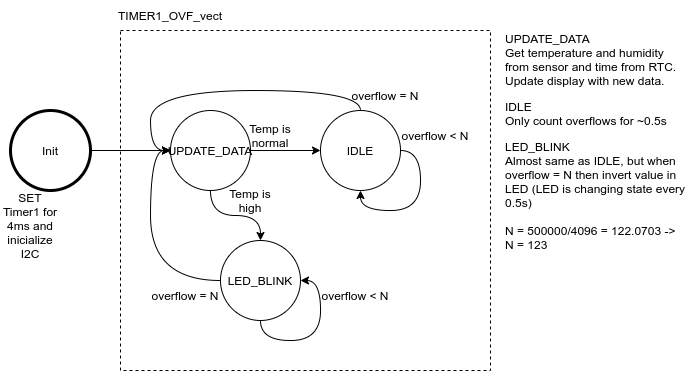

The diagram above was exported from draw.io. Its source (the exported page's mxGraphModel, read from the mxfile embedded in the PNG):
<mxGraphModel dx="981" dy="599" grid="1" gridSize="10" guides="1" tooltips="1" connect="1" arrows="1" fold="1" page="1" pageScale="1" pageWidth="827" pageHeight="1169" math="0" shadow="0">
  <root>
    <mxCell id="0" />
    <mxCell id="1" parent="0" />
    <mxCell id="R2P1_AU5FSggna6AM5db-19" value="" style="rounded=0;whiteSpace=wrap;html=1;dashed=1;strokeWidth=1;fillColor=none;" vertex="1" parent="1">
      <mxGeometry x="140" y="210" width="370" height="340" as="geometry" />
    </mxCell>
    <mxCell id="R2P1_AU5FSggna6AM5db-7" value="" style="edgeStyle=orthogonalEdgeStyle;curved=1;orthogonalLoop=1;jettySize=auto;html=1;" edge="1" parent="1" source="R2P1_AU5FSggna6AM5db-1" target="R2P1_AU5FSggna6AM5db-2">
      <mxGeometry relative="1" as="geometry" />
    </mxCell>
    <mxCell id="R2P1_AU5FSggna6AM5db-1" value="Init" style="ellipse;whiteSpace=wrap;html=1;aspect=fixed;strokeWidth=3;" vertex="1" parent="1">
      <mxGeometry x="30" y="290" width="80" height="80" as="geometry" />
    </mxCell>
    <mxCell id="R2P1_AU5FSggna6AM5db-9" style="edgeStyle=orthogonalEdgeStyle;curved=1;orthogonalLoop=1;jettySize=auto;html=1;" edge="1" parent="1" source="R2P1_AU5FSggna6AM5db-2" target="R2P1_AU5FSggna6AM5db-6">
      <mxGeometry relative="1" as="geometry" />
    </mxCell>
    <mxCell id="R2P1_AU5FSggna6AM5db-11" style="edgeStyle=orthogonalEdgeStyle;curved=1;orthogonalLoop=1;jettySize=auto;html=1;entryX=0.5;entryY=0;entryDx=0;entryDy=0;" edge="1" parent="1" source="R2P1_AU5FSggna6AM5db-2" target="R2P1_AU5FSggna6AM5db-4">
      <mxGeometry relative="1" as="geometry">
        <mxPoint x="230" y="440" as="targetPoint" />
      </mxGeometry>
    </mxCell>
    <mxCell id="R2P1_AU5FSggna6AM5db-2" value="UPDATE_DATA" style="ellipse;whiteSpace=wrap;html=1;aspect=fixed;" vertex="1" parent="1">
      <mxGeometry x="190" y="290" width="80" height="80" as="geometry" />
    </mxCell>
    <mxCell id="R2P1_AU5FSggna6AM5db-12" style="edgeStyle=orthogonalEdgeStyle;curved=1;orthogonalLoop=1;jettySize=auto;html=1;entryX=0;entryY=0.5;entryDx=0;entryDy=0;exitX=0;exitY=0.5;exitDx=0;exitDy=0;" edge="1" parent="1" source="R2P1_AU5FSggna6AM5db-4" target="R2P1_AU5FSggna6AM5db-2">
      <mxGeometry relative="1" as="geometry" />
    </mxCell>
    <mxCell id="R2P1_AU5FSggna6AM5db-4" value="LED_BLINK" style="ellipse;whiteSpace=wrap;html=1;aspect=fixed;strokeWidth=1;" vertex="1" parent="1">
      <mxGeometry x="240" y="420" width="80" height="80" as="geometry" />
    </mxCell>
    <mxCell id="R2P1_AU5FSggna6AM5db-13" style="edgeStyle=orthogonalEdgeStyle;curved=1;orthogonalLoop=1;jettySize=auto;html=1;entryX=0;entryY=0.5;entryDx=0;entryDy=0;" edge="1" parent="1" source="R2P1_AU5FSggna6AM5db-6" target="R2P1_AU5FSggna6AM5db-2">
      <mxGeometry relative="1" as="geometry">
        <Array as="points">
          <mxPoint x="380" y="270" />
          <mxPoint x="170" y="270" />
          <mxPoint x="170" y="330" />
        </Array>
      </mxGeometry>
    </mxCell>
    <mxCell id="R2P1_AU5FSggna6AM5db-6" value="IDLE" style="ellipse;whiteSpace=wrap;html=1;aspect=fixed;strokeWidth=1;" vertex="1" parent="1">
      <mxGeometry x="340" y="290" width="80" height="80" as="geometry" />
    </mxCell>
    <mxCell id="R2P1_AU5FSggna6AM5db-20" value="Temp is high" style="text;html=1;strokeColor=none;fillColor=none;align=center;verticalAlign=middle;whiteSpace=wrap;rounded=0;dashed=1;" vertex="1" parent="1">
      <mxGeometry x="240" y="365" width="60" height="30" as="geometry" />
    </mxCell>
    <mxCell id="R2P1_AU5FSggna6AM5db-21" value="Temp is normal" style="text;html=1;strokeColor=none;fillColor=none;align=center;verticalAlign=middle;whiteSpace=wrap;rounded=0;dashed=1;" vertex="1" parent="1">
      <mxGeometry x="260" y="300" width="60" height="30" as="geometry" />
    </mxCell>
    <mxCell id="R2P1_AU5FSggna6AM5db-23" style="edgeStyle=orthogonalEdgeStyle;curved=1;orthogonalLoop=1;jettySize=auto;html=1;entryX=0.5;entryY=1;entryDx=0;entryDy=0;exitX=1;exitY=0.5;exitDx=0;exitDy=0;" edge="1" parent="1" source="R2P1_AU5FSggna6AM5db-6" target="R2P1_AU5FSggna6AM5db-6">
      <mxGeometry relative="1" as="geometry" />
    </mxCell>
    <mxCell id="R2P1_AU5FSggna6AM5db-24" style="edgeStyle=orthogonalEdgeStyle;curved=1;orthogonalLoop=1;jettySize=auto;html=1;entryX=1;entryY=0.5;entryDx=0;entryDy=0;exitX=0.5;exitY=1;exitDx=0;exitDy=0;" edge="1" parent="1" source="R2P1_AU5FSggna6AM5db-4" target="R2P1_AU5FSggna6AM5db-4">
      <mxGeometry relative="1" as="geometry" />
    </mxCell>
    <mxCell id="R2P1_AU5FSggna6AM5db-25" value="overflow &amp;lt; N" style="text;html=1;strokeColor=none;fillColor=none;align=center;verticalAlign=middle;whiteSpace=wrap;rounded=0;dashed=1;" vertex="1" parent="1">
      <mxGeometry x="420" y="300" width="70" height="30" as="geometry" />
    </mxCell>
    <mxCell id="R2P1_AU5FSggna6AM5db-26" value="overflow &amp;lt; N" style="text;html=1;strokeColor=none;fillColor=none;align=center;verticalAlign=middle;whiteSpace=wrap;rounded=0;dashed=1;" vertex="1" parent="1">
      <mxGeometry x="340" y="460" width="70" height="30" as="geometry" />
    </mxCell>
    <mxCell id="R2P1_AU5FSggna6AM5db-27" value="overflow = N" style="text;html=1;strokeColor=none;fillColor=none;align=center;verticalAlign=middle;whiteSpace=wrap;rounded=0;dashed=1;" vertex="1" parent="1">
      <mxGeometry x="370" y="260" width="70" height="30" as="geometry" />
    </mxCell>
    <mxCell id="R2P1_AU5FSggna6AM5db-28" value="overflow = N" style="text;html=1;strokeColor=none;fillColor=none;align=center;verticalAlign=middle;whiteSpace=wrap;rounded=0;dashed=1;" vertex="1" parent="1">
      <mxGeometry x="170" y="460" width="70" height="30" as="geometry" />
    </mxCell>
    <mxCell id="R2P1_AU5FSggna6AM5db-29" value="TIMER1_OVF_vect" style="text;html=1;strokeColor=none;fillColor=none;align=center;verticalAlign=middle;whiteSpace=wrap;rounded=0;dashed=1;" vertex="1" parent="1">
      <mxGeometry x="160" y="180" width="60" height="30" as="geometry" />
    </mxCell>
    <mxCell id="R2P1_AU5FSggna6AM5db-30" value="SET Timer1 for 4ms and inicialize I2C" style="text;html=1;strokeColor=none;fillColor=none;align=center;verticalAlign=middle;whiteSpace=wrap;rounded=0;dashed=1;" vertex="1" parent="1">
      <mxGeometry x="20" y="390" width="60" height="30" as="geometry" />
    </mxCell>
    <mxCell id="R2P1_AU5FSggna6AM5db-31" value="&lt;p&gt;&lt;font style=&quot;font-size: 12px&quot;&gt;UPDATE_DATA&lt;br&gt;Get temperature and humidity from sensor and time from RTC. Update display with new data.&lt;/font&gt;&lt;/p&gt;&lt;p&gt;&lt;font style=&quot;font-size: 12px&quot;&gt;IDLE&lt;br&gt;Only count overflows for ~0.5s&lt;br&gt;&lt;/font&gt;&lt;/p&gt;&lt;p&gt;&lt;font style=&quot;font-size: 12px&quot;&gt;LED_BLINK&lt;br&gt;Almost same as IDLE, but when overflow = N then invert value in LED (LED is changing state every 0.5s)&amp;nbsp;&lt;br&gt;&lt;br&gt;N = 500000/4096 = 122.0703 -&amp;gt;&lt;br&gt;N = 123&lt;/font&gt;&lt;/p&gt;" style="text;html=1;strokeColor=none;fillColor=none;spacing=5;spacingTop=-20;whiteSpace=wrap;overflow=hidden;rounded=0;dashed=1;" vertex="1" parent="1">
      <mxGeometry x="520" y="210" width="190" height="280" as="geometry" />
    </mxCell>
  </root>
</mxGraphModel>